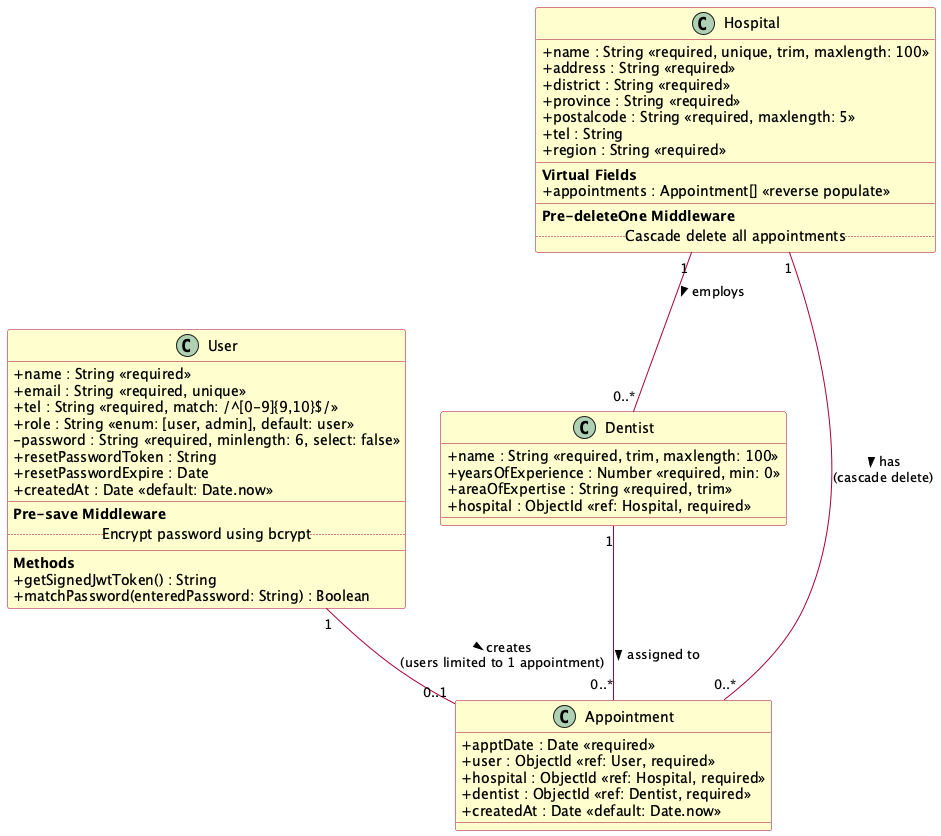

The diagram above was rendered by PlantUML. Its source (embedded in the PNG):
@startuml Class Diagram - Dentist Booking System

skinparam class {
  BackgroundColor #FEFECE
  BorderColor #A80036
  ArrowColor #A80036
}

skinparam classAttributeIconSize 0

class User {
  + name : String <<required>>
  + email : String <<required, unique>>
  + tel : String <<required, match: /^[0-9]{9,10}$/>>
  + role : String <<enum: [user, admin], default: user>>
  - password : String <<required, minlength: 6, select: false>>
  + resetPasswordToken : String
  + resetPasswordExpire : Date
  + createdAt : Date <<default: Date.now>>
  __
  **Pre-save Middleware**
  .. Encrypt password using bcrypt ..
  __
  **Methods**
  + getSignedJwtToken() : String
  + matchPassword(enteredPassword: String) : Boolean
}

class Hospital {
  + name : String <<required, unique, trim, maxlength: 100>>
  + address : String <<required>>
  + district : String <<required>>
  + province : String <<required>>
  + postalcode : String <<required, maxlength: 5>>
  + tel : String
  + region : String <<required>>
  __
  **Virtual Fields**
  + appointments : Appointment[] <<reverse populate>>
  __
  **Pre-deleteOne Middleware**
  .. Cascade delete all appointments ..
}

class Dentist {
  + name : String <<required, trim, maxlength: 100>>
  + yearsOfExperience : Number <<required, min: 0>>
  + areaOfExpertise : String <<required, trim>>
  + hospital : ObjectId <<ref: Hospital, required>>
}

class Appointment {
  + apptDate : Date <<required>>
  + user : ObjectId <<ref: User, required>>
  + hospital : ObjectId <<ref: Hospital, required>>
  + dentist : ObjectId <<ref: Dentist, required>>
  + createdAt : Date <<default: Date.now>>
}

' --- Relationships ---

User "1" -- "0..1" Appointment : "creates >\n(users limited to 1 appointment)"
Hospital "1" -- "0..*" Appointment : "has >\n(cascade delete)"
Hospital "1" -- "0..*" Dentist : "employs >"
Dentist "1" -- "0..*" Appointment : "assigned to >"

@enduml